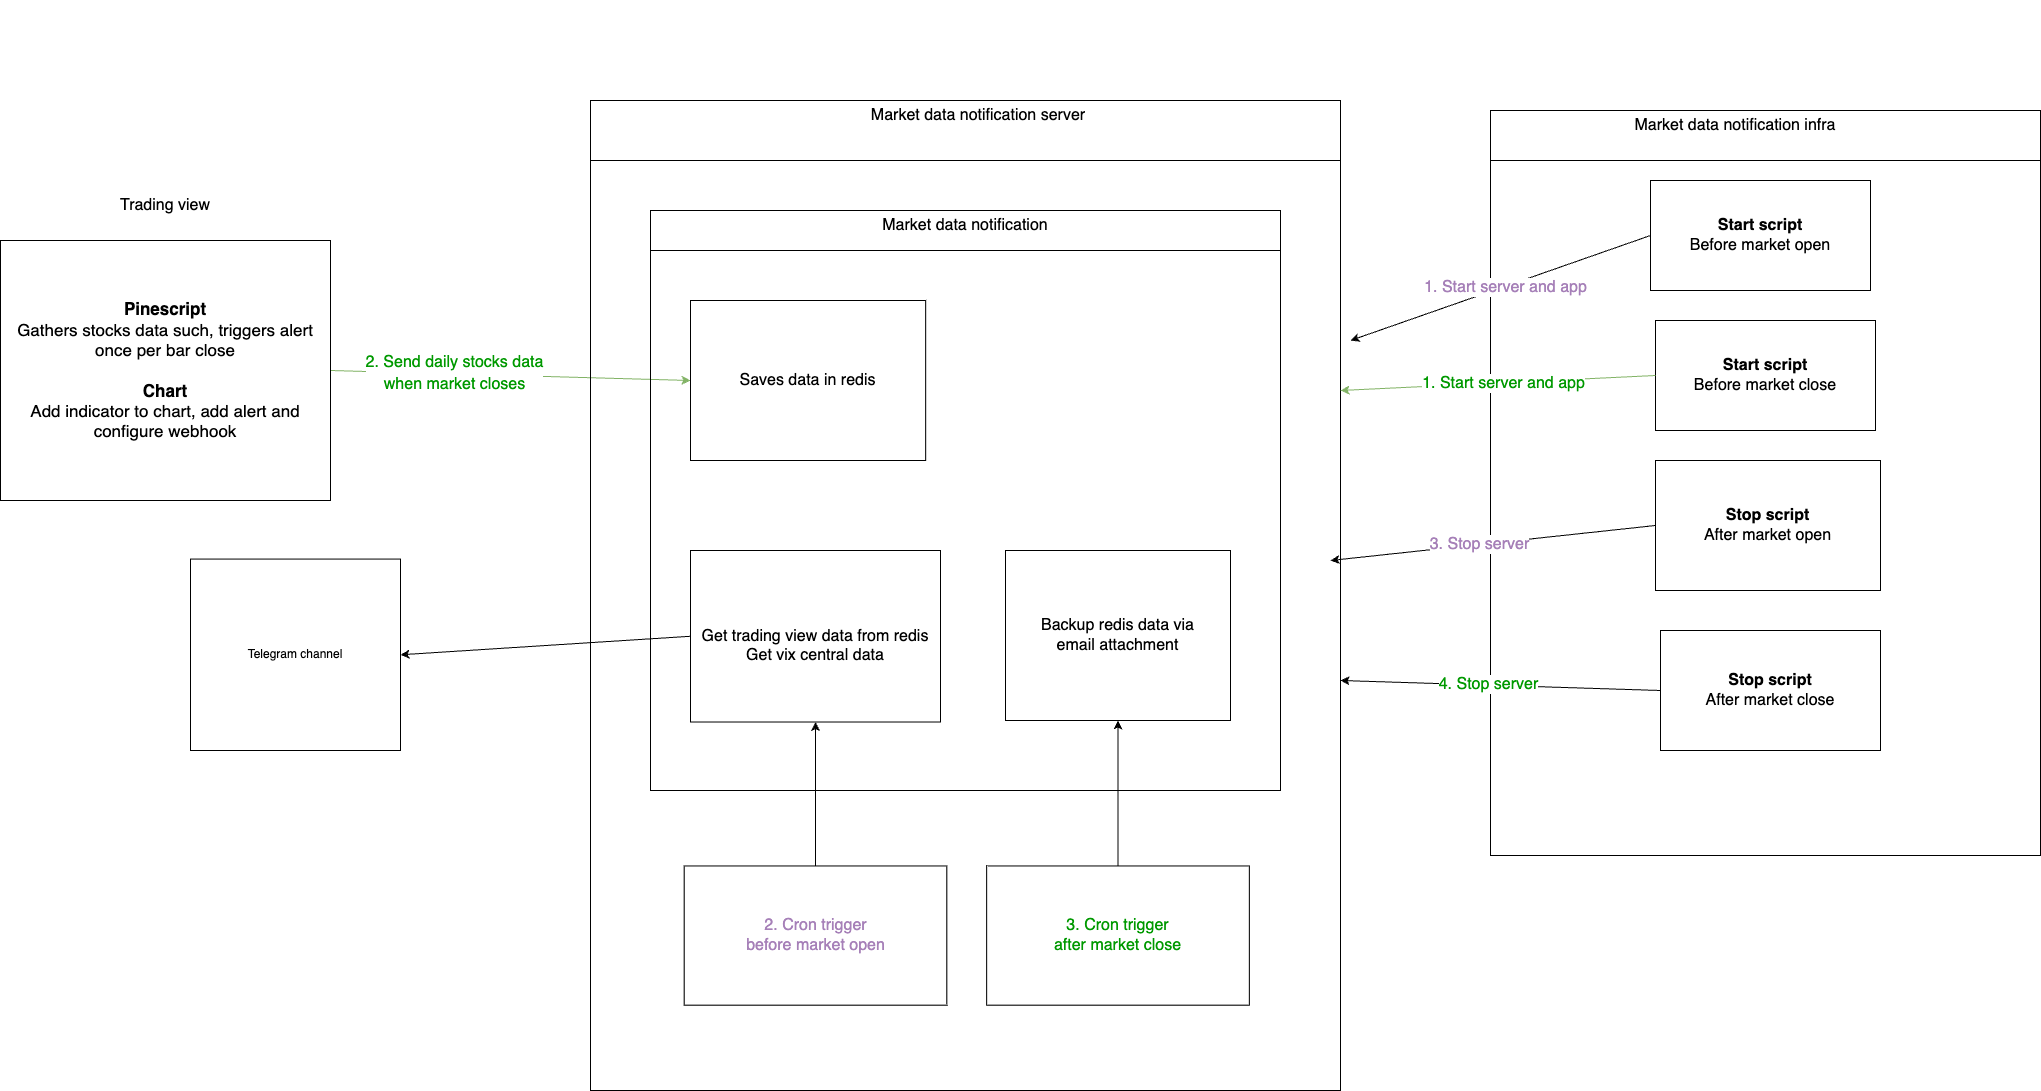

The diagram above was exported from draw.io. Its source (the exported page's mxGraphModel, read from the mxfile embedded in the PNG):
<mxGraphModel dx="2213" dy="1814" grid="1" gridSize="10" guides="1" tooltips="1" connect="1" arrows="1" fold="1" page="1" pageScale="1" pageWidth="850" pageHeight="1100" math="0" shadow="0">
  <root>
    <mxCell id="0" />
    <mxCell id="1" parent="0" />
    <mxCell id="kuXIbWtS3bskJ67gndNJ-3" value="" style="endArrow=classic;html=1;rounded=0;fontSize=17;exitX=1;exitY=0.5;exitDx=0;exitDy=0;entryX=0;entryY=0.5;entryDx=0;entryDy=0;fillColor=#d5e8d4;strokeColor=#82b366;" parent="1" source="kuXIbWtS3bskJ67gndNJ-1" target="kuXIbWtS3bskJ67gndNJ-9" edge="1">
      <mxGeometry width="50" height="50" relative="1" as="geometry">
        <mxPoint x="440" y="90" as="sourcePoint" />
        <mxPoint x="540" y="330" as="targetPoint" />
      </mxGeometry>
    </mxCell>
    <mxCell id="kuXIbWtS3bskJ67gndNJ-4" value="&lt;font style=&quot;font-size: 16px;&quot;&gt;&lt;font color=&quot;#009900&quot;&gt;2. Send daily stocks data&lt;br&gt;when market closes&lt;/font&gt;&lt;br&gt;&lt;/font&gt;" style="edgeLabel;html=1;align=center;verticalAlign=middle;resizable=0;points=[];fontSize=17;" parent="kuXIbWtS3bskJ67gndNJ-3" connectable="0" vertex="1">
      <mxGeometry x="-0.1" y="2" relative="1" as="geometry">
        <mxPoint x="-38" y="-1" as="offset" />
      </mxGeometry>
    </mxCell>
    <mxCell id="kuXIbWtS3bskJ67gndNJ-6" value="" style="group" parent="1" connectable="0" vertex="1">
      <mxGeometry x="-60" y="30" width="330" height="310" as="geometry" />
    </mxCell>
    <mxCell id="kuXIbWtS3bskJ67gndNJ-1" value="&lt;font style=&quot;font-size: 17px;&quot;&gt;&lt;b&gt;Pinescript&lt;br&gt;&lt;/b&gt;Gathers stocks data such, triggers alert once per bar close&lt;br&gt;&lt;br&gt;&lt;b&gt;Chart&lt;br&gt;&lt;/b&gt;Add indicator to chart, add alert and configure webhook&lt;br&gt;&lt;/font&gt;" style="rounded=0;whiteSpace=wrap;html=1;" parent="kuXIbWtS3bskJ67gndNJ-6" vertex="1">
      <mxGeometry y="50" width="330" height="260" as="geometry" />
    </mxCell>
    <mxCell id="kuXIbWtS3bskJ67gndNJ-5" value="Trading view" style="text;html=1;strokeColor=none;fillColor=none;align=center;verticalAlign=middle;whiteSpace=wrap;rounded=0;fontSize=16;" parent="kuXIbWtS3bskJ67gndNJ-6" vertex="1">
      <mxGeometry x="95" width="140" height="30" as="geometry" />
    </mxCell>
    <mxCell id="kuXIbWtS3bskJ67gndNJ-17" value="" style="group" parent="1" connectable="0" vertex="1">
      <mxGeometry x="55" y="-160" width="525" height="810" as="geometry" />
    </mxCell>
    <mxCell id="kuXIbWtS3bskJ67gndNJ-39" value="" style="group;strokeColor=default;" parent="1" connectable="0" vertex="1">
      <mxGeometry x="1430" y="-50" width="550" height="745" as="geometry" />
    </mxCell>
    <mxCell id="kuXIbWtS3bskJ67gndNJ-37" value="Market data notification infra" style="text;html=1;strokeColor=none;fillColor=none;align=center;verticalAlign=middle;whiteSpace=wrap;rounded=0;fontSize=16;" parent="kuXIbWtS3bskJ67gndNJ-39" vertex="1">
      <mxGeometry x="100" width="290" height="30" as="geometry" />
    </mxCell>
    <mxCell id="kuXIbWtS3bskJ67gndNJ-38" value="" style="rounded=0;whiteSpace=wrap;html=1;strokeColor=default;fontSize=16;fillColor=none;" parent="kuXIbWtS3bskJ67gndNJ-39" vertex="1">
      <mxGeometry y="50" width="550" height="695" as="geometry" />
    </mxCell>
    <mxCell id="kuXIbWtS3bskJ67gndNJ-40" value="&lt;b&gt;Start script&lt;/b&gt;&lt;br&gt;Before market open" style="rounded=0;whiteSpace=wrap;html=1;strokeColor=default;fontSize=16;fillColor=none;" parent="kuXIbWtS3bskJ67gndNJ-39" vertex="1">
      <mxGeometry x="160" y="70" width="220" height="110" as="geometry" />
    </mxCell>
    <mxCell id="kuXIbWtS3bskJ67gndNJ-41" value="&lt;b&gt;Stop script&lt;/b&gt;&lt;br&gt;After market open" style="rounded=0;whiteSpace=wrap;html=1;strokeColor=default;fontSize=16;fillColor=none;" parent="kuXIbWtS3bskJ67gndNJ-39" vertex="1">
      <mxGeometry x="165" y="350" width="225" height="130" as="geometry" />
    </mxCell>
    <mxCell id="2kvhft2a-QXR6LFOHZkf-10" value="&lt;b&gt;Start script&lt;/b&gt;&lt;br&gt;Before market close" style="rounded=0;whiteSpace=wrap;html=1;strokeColor=default;fontSize=16;fillColor=none;" vertex="1" parent="kuXIbWtS3bskJ67gndNJ-39">
      <mxGeometry x="165" y="210" width="220" height="110" as="geometry" />
    </mxCell>
    <mxCell id="2kvhft2a-QXR6LFOHZkf-17" value="&lt;b&gt;Stop script&lt;/b&gt;&lt;br&gt;After market close" style="rounded=0;whiteSpace=wrap;html=1;strokeColor=default;fontSize=16;fillColor=none;" vertex="1" parent="kuXIbWtS3bskJ67gndNJ-39">
      <mxGeometry x="170" y="520" width="220" height="120" as="geometry" />
    </mxCell>
    <mxCell id="2kvhft2a-QXR6LFOHZkf-20" value="" style="endArrow=classic;html=1;rounded=0;fontSize=16;exitX=0;exitY=0.5;exitDx=0;exitDy=0;" edge="1" parent="kuXIbWtS3bskJ67gndNJ-39" source="2kvhft2a-QXR6LFOHZkf-17">
      <mxGeometry width="50" height="50" relative="1" as="geometry">
        <mxPoint x="115" y="520" as="sourcePoint" />
        <mxPoint x="-150" y="570" as="targetPoint" />
      </mxGeometry>
    </mxCell>
    <mxCell id="2kvhft2a-QXR6LFOHZkf-21" value="&lt;font color=&quot;#009900&quot;&gt;4. Stop server&lt;/font&gt;" style="edgeLabel;html=1;align=center;verticalAlign=middle;resizable=0;points=[];fontSize=16;" connectable="0" vertex="1" parent="2kvhft2a-QXR6LFOHZkf-20">
      <mxGeometry x="0.0809" y="-1" relative="1" as="geometry">
        <mxPoint as="offset" />
      </mxGeometry>
    </mxCell>
    <mxCell id="kuXIbWtS3bskJ67gndNJ-42" value="" style="endArrow=classic;html=1;rounded=0;fontSize=16;exitX=0;exitY=0.5;exitDx=0;exitDy=0;" parent="1" source="kuXIbWtS3bskJ67gndNJ-40" edge="1">
      <mxGeometry width="50" height="50" relative="1" as="geometry">
        <mxPoint x="1260" y="50" as="sourcePoint" />
        <mxPoint x="1290" y="180" as="targetPoint" />
      </mxGeometry>
    </mxCell>
    <mxCell id="kuXIbWtS3bskJ67gndNJ-44" value="&lt;font color=&quot;#a680b8&quot;&gt;1. Start server and app&lt;/font&gt;" style="edgeLabel;html=1;align=center;verticalAlign=middle;resizable=0;points=[];fontSize=16;" parent="kuXIbWtS3bskJ67gndNJ-42" connectable="0" vertex="1">
      <mxGeometry x="-0.0269" relative="1" as="geometry">
        <mxPoint as="offset" />
      </mxGeometry>
    </mxCell>
    <mxCell id="kuXIbWtS3bskJ67gndNJ-43" value="" style="endArrow=classic;html=1;rounded=0;fontSize=16;exitX=0;exitY=0.5;exitDx=0;exitDy=0;" parent="1" source="kuXIbWtS3bskJ67gndNJ-41" edge="1">
      <mxGeometry width="50" height="50" relative="1" as="geometry">
        <mxPoint x="1270" y="270" as="sourcePoint" />
        <mxPoint x="1270" y="400" as="targetPoint" />
      </mxGeometry>
    </mxCell>
    <mxCell id="kuXIbWtS3bskJ67gndNJ-45" value="&lt;font color=&quot;#a680b8&quot;&gt;3. Stop server&lt;/font&gt;" style="edgeLabel;html=1;align=center;verticalAlign=middle;resizable=0;points=[];fontSize=16;" parent="kuXIbWtS3bskJ67gndNJ-43" connectable="0" vertex="1">
      <mxGeometry x="0.0809" y="-1" relative="1" as="geometry">
        <mxPoint as="offset" />
      </mxGeometry>
    </mxCell>
    <mxCell id="2kvhft2a-QXR6LFOHZkf-6" value="" style="group" vertex="1" connectable="0" parent="1">
      <mxGeometry x="530" y="-60" width="750" height="990" as="geometry" />
    </mxCell>
    <mxCell id="kuXIbWtS3bskJ67gndNJ-36" value="" style="group" parent="2kvhft2a-QXR6LFOHZkf-6" connectable="0" vertex="1">
      <mxGeometry width="750" height="990" as="geometry" />
    </mxCell>
    <mxCell id="kuXIbWtS3bskJ67gndNJ-34" value="" style="group;strokeColor=default;" parent="kuXIbWtS3bskJ67gndNJ-36" connectable="0" vertex="1">
      <mxGeometry width="750" height="989.9999999999999" as="geometry" />
    </mxCell>
    <mxCell id="kuXIbWtS3bskJ67gndNJ-33" value="Market data notification server" style="text;html=1;strokeColor=none;fillColor=none;align=center;verticalAlign=middle;whiteSpace=wrap;rounded=0;fontSize=16;" parent="kuXIbWtS3bskJ67gndNJ-34" vertex="1">
      <mxGeometry x="178.74999999999997" width="417.5" height="30.306122448979586" as="geometry" />
    </mxCell>
    <mxCell id="kuXIbWtS3bskJ67gndNJ-31" value="" style="group;strokeColor=default;" parent="kuXIbWtS3bskJ67gndNJ-34" connectable="0" vertex="1">
      <mxGeometry x="60" y="110" width="630" height="580" as="geometry" />
    </mxCell>
    <mxCell id="kuXIbWtS3bskJ67gndNJ-29" value="" style="group" parent="kuXIbWtS3bskJ67gndNJ-31" connectable="0" vertex="1">
      <mxGeometry y="40" width="630.0000000000001" height="540" as="geometry" />
    </mxCell>
    <mxCell id="kuXIbWtS3bskJ67gndNJ-27" value="" style="group;strokeColor=default;container=0;" parent="kuXIbWtS3bskJ67gndNJ-29" connectable="0" vertex="1">
      <mxGeometry width="630.0000000000001" height="540" as="geometry" />
    </mxCell>
    <mxCell id="kuXIbWtS3bskJ67gndNJ-9" value="Saves data in redis" style="rounded=0;whiteSpace=wrap;html=1;fontSize=16;" parent="kuXIbWtS3bskJ67gndNJ-29" vertex="1">
      <mxGeometry x="39.99999999999999" y="50" width="235.18" height="160" as="geometry" />
    </mxCell>
    <mxCell id="kuXIbWtS3bskJ67gndNJ-10" value="&lt;br&gt;Get trading view data from redis&lt;br&gt;Get vix central data&lt;br&gt;" style="rounded=0;whiteSpace=wrap;html=1;fontSize=16;" parent="kuXIbWtS3bskJ67gndNJ-29" vertex="1">
      <mxGeometry x="40" y="300" width="250" height="171.51" as="geometry" />
    </mxCell>
    <mxCell id="2kvhft2a-QXR6LFOHZkf-7" value="&lt;font style=&quot;font-size: 16px;&quot;&gt;Backup redis data via&lt;br&gt;email attachment&lt;/font&gt;" style="rounded=0;whiteSpace=wrap;html=1;" vertex="1" parent="kuXIbWtS3bskJ67gndNJ-29">
      <mxGeometry x="355" y="300" width="225" height="170" as="geometry" />
    </mxCell>
    <mxCell id="kuXIbWtS3bskJ67gndNJ-30" value="Market data notification" style="text;html=1;strokeColor=none;fillColor=none;align=center;verticalAlign=middle;whiteSpace=wrap;rounded=0;fontSize=16;" parent="kuXIbWtS3bskJ67gndNJ-31" vertex="1">
      <mxGeometry x="155.0769230769231" width="319.8461538461539" height="30" as="geometry" />
    </mxCell>
    <mxCell id="kuXIbWtS3bskJ67gndNJ-11" value="&lt;font color=&quot;#a680b8&quot;&gt;2. Cron trigger&lt;br&gt;before market open&lt;/font&gt;" style="rounded=0;whiteSpace=wrap;html=1;fontSize=16;fillColor=default;" parent="kuXIbWtS3bskJ67gndNJ-34" vertex="1">
      <mxGeometry x="93.66139939446154" y="765.4644595434689" width="262.6849894291755" height="139.19141674519074" as="geometry" />
    </mxCell>
    <mxCell id="kuXIbWtS3bskJ67gndNJ-35" value="" style="endArrow=classic;html=1;rounded=0;fontSize=16;exitX=0.5;exitY=0;exitDx=0;exitDy=0;entryX=0.5;entryY=1;entryDx=0;entryDy=0;" parent="kuXIbWtS3bskJ67gndNJ-34" source="kuXIbWtS3bskJ67gndNJ-11" target="kuXIbWtS3bskJ67gndNJ-10" edge="1">
      <mxGeometry width="50" height="50" relative="1" as="geometry">
        <mxPoint x="-170" y="720" as="sourcePoint" />
        <mxPoint x="-120" y="670" as="targetPoint" />
      </mxGeometry>
    </mxCell>
    <mxCell id="2kvhft2a-QXR6LFOHZkf-8" value="&lt;font color=&quot;#009900&quot;&gt;3. Cron trigger&lt;br&gt;after market close&lt;/font&gt;" style="rounded=0;whiteSpace=wrap;html=1;fontSize=16;fillColor=default;" vertex="1" parent="kuXIbWtS3bskJ67gndNJ-34">
      <mxGeometry x="396.1613993944615" y="765.4644595434689" width="262.6849894291755" height="139.19141674519074" as="geometry" />
    </mxCell>
    <mxCell id="2kvhft2a-QXR6LFOHZkf-9" value="" style="endArrow=classic;html=1;rounded=0;exitX=0.5;exitY=0;exitDx=0;exitDy=0;entryX=0.5;entryY=1;entryDx=0;entryDy=0;" edge="1" parent="kuXIbWtS3bskJ67gndNJ-34" source="2kvhft2a-QXR6LFOHZkf-8" target="2kvhft2a-QXR6LFOHZkf-7">
      <mxGeometry width="50" height="50" relative="1" as="geometry">
        <mxPoint x="490" y="740" as="sourcePoint" />
        <mxPoint x="540" y="690" as="targetPoint" />
      </mxGeometry>
    </mxCell>
    <mxCell id="2kvhft2a-QXR6LFOHZkf-5" value="" style="endArrow=none;html=1;rounded=0;" edge="1" parent="2kvhft2a-QXR6LFOHZkf-6">
      <mxGeometry width="50" height="50" relative="1" as="geometry">
        <mxPoint y="60" as="sourcePoint" />
        <mxPoint x="750" y="60" as="targetPoint" />
      </mxGeometry>
    </mxCell>
    <mxCell id="2kvhft2a-QXR6LFOHZkf-18" value="" style="endArrow=classic;html=1;rounded=0;fontSize=16;exitX=0;exitY=0.5;exitDx=0;exitDy=0;fillColor=#d5e8d4;strokeColor=#82b366;" edge="1" parent="1" source="2kvhft2a-QXR6LFOHZkf-10">
      <mxGeometry width="50" height="50" relative="1" as="geometry">
        <mxPoint x="1600" y="85" as="sourcePoint" />
        <mxPoint x="1280" y="230" as="targetPoint" />
      </mxGeometry>
    </mxCell>
    <mxCell id="2kvhft2a-QXR6LFOHZkf-19" value="&lt;font color=&quot;#009900&quot;&gt;1. Start server and app&lt;/font&gt;" style="edgeLabel;html=1;align=center;verticalAlign=middle;resizable=0;points=[];fontSize=16;" connectable="0" vertex="1" parent="2kvhft2a-QXR6LFOHZkf-18">
      <mxGeometry x="-0.0269" relative="1" as="geometry">
        <mxPoint as="offset" />
      </mxGeometry>
    </mxCell>
    <mxCell id="2kvhft2a-QXR6LFOHZkf-24" value="" style="endArrow=classic;html=1;rounded=0;exitX=0;exitY=0.5;exitDx=0;exitDy=0;entryX=1;entryY=0.5;entryDx=0;entryDy=0;" edge="1" parent="1" source="kuXIbWtS3bskJ67gndNJ-10" target="2kvhft2a-QXR6LFOHZkf-23">
      <mxGeometry width="50" height="50" relative="1" as="geometry">
        <mxPoint x="30" y="600" as="sourcePoint" />
        <mxPoint x="80" y="550" as="targetPoint" />
      </mxGeometry>
    </mxCell>
    <mxCell id="2kvhft2a-QXR6LFOHZkf-27" value="" style="group" vertex="1" connectable="0" parent="1">
      <mxGeometry x="130" y="370" width="210" height="220.00000000000003" as="geometry" />
    </mxCell>
    <mxCell id="2kvhft2a-QXR6LFOHZkf-29" value="" style="group" vertex="1" connectable="0" parent="2kvhft2a-QXR6LFOHZkf-27">
      <mxGeometry y="-1.4300000000000068" width="210" height="221.43000000000004" as="geometry" />
    </mxCell>
    <mxCell id="2kvhft2a-QXR6LFOHZkf-23" value="Telegram channel" style="rounded=0;whiteSpace=wrap;html=1;" vertex="1" parent="2kvhft2a-QXR6LFOHZkf-29">
      <mxGeometry y="30.00142857142858" width="210" height="191.42857142857144" as="geometry" />
    </mxCell>
  </root>
</mxGraphModel>